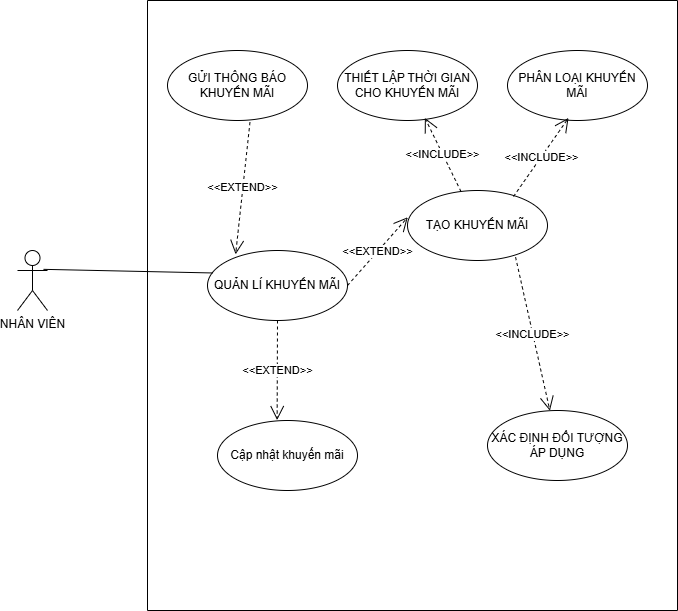

The diagram above was exported from draw.io. Its source (the exported page's mxGraphModel, read from the mxfile embedded in the PNG):
<mxGraphModel dx="1089" dy="598" grid="1" gridSize="10" guides="1" tooltips="1" connect="1" arrows="1" fold="1" page="1" pageScale="1" pageWidth="850" pageHeight="1100" math="0" shadow="0">
  <root>
    <mxCell id="0" />
    <mxCell id="1" parent="0" />
    <mxCell id="aghlMYdbLlB0B3Y5cQTy-1" value="" style="swimlane;startSize=0;" vertex="1" parent="1">
      <mxGeometry x="190" y="310" width="530" height="610" as="geometry" />
    </mxCell>
    <mxCell id="aghlMYdbLlB0B3Y5cQTy-8" value="QUẢN LÍ KHUYẾN MÃI" style="ellipse;whiteSpace=wrap;html=1;" vertex="1" parent="aghlMYdbLlB0B3Y5cQTy-1">
      <mxGeometry x="60" y="250" width="140" height="70" as="geometry" />
    </mxCell>
    <mxCell id="aghlMYdbLlB0B3Y5cQTy-13" value="GỬI THÔNG BÁO KHUYẾN MÃI" style="ellipse;whiteSpace=wrap;html=1;" vertex="1" parent="aghlMYdbLlB0B3Y5cQTy-1">
      <mxGeometry x="20" y="50" width="140" height="70" as="geometry" />
    </mxCell>
    <mxCell id="aghlMYdbLlB0B3Y5cQTy-11" value="Cập nhật khuyến mãi" style="ellipse;whiteSpace=wrap;html=1;" vertex="1" parent="aghlMYdbLlB0B3Y5cQTy-1">
      <mxGeometry x="70" y="420" width="140" height="70" as="geometry" />
    </mxCell>
    <mxCell id="aghlMYdbLlB0B3Y5cQTy-10" value="XÁC ĐỊNH ĐỐI TƯỢNG ÁP DỤNG" style="ellipse;whiteSpace=wrap;html=1;" vertex="1" parent="aghlMYdbLlB0B3Y5cQTy-1">
      <mxGeometry x="340" y="410" width="140" height="70" as="geometry" />
    </mxCell>
    <mxCell id="aghlMYdbLlB0B3Y5cQTy-9" value="TẠO KHUYẾN MÃI" style="ellipse;whiteSpace=wrap;html=1;" vertex="1" parent="aghlMYdbLlB0B3Y5cQTy-1">
      <mxGeometry x="260" y="190" width="140" height="70" as="geometry" />
    </mxCell>
    <mxCell id="aghlMYdbLlB0B3Y5cQTy-15" value="THIẾT LẬP THỜI GIAN CHO KHUYẾN MÃI" style="ellipse;whiteSpace=wrap;html=1;" vertex="1" parent="aghlMYdbLlB0B3Y5cQTy-1">
      <mxGeometry x="190" y="50" width="140" height="70" as="geometry" />
    </mxCell>
    <mxCell id="aghlMYdbLlB0B3Y5cQTy-17" value="&amp;lt;&amp;lt;EXTEND&amp;gt;&amp;gt;" style="endArrow=open;endSize=12;dashed=1;html=1;rounded=0;entryX=0.002;entryY=0.382;entryDx=0;entryDy=0;entryPerimeter=0;exitX=1;exitY=0.5;exitDx=0;exitDy=0;" edge="1" parent="aghlMYdbLlB0B3Y5cQTy-1" source="aghlMYdbLlB0B3Y5cQTy-8" target="aghlMYdbLlB0B3Y5cQTy-9">
      <mxGeometry width="160" relative="1" as="geometry">
        <mxPoint x="160" y="290" as="sourcePoint" />
        <mxPoint x="320" y="290" as="targetPoint" />
      </mxGeometry>
    </mxCell>
    <mxCell id="aghlMYdbLlB0B3Y5cQTy-20" value="PHÂN LOẠI KHUYẾN MÃI" style="ellipse;whiteSpace=wrap;html=1;" vertex="1" parent="aghlMYdbLlB0B3Y5cQTy-1">
      <mxGeometry x="360" y="50" width="140" height="70" as="geometry" />
    </mxCell>
    <mxCell id="aghlMYdbLlB0B3Y5cQTy-21" value="&amp;lt;&amp;lt;INCLUDE&amp;gt;&amp;gt;" style="endArrow=open;endSize=12;dashed=1;html=1;rounded=0;entryX=0.624;entryY=0.963;entryDx=0;entryDy=0;entryPerimeter=0;" edge="1" parent="aghlMYdbLlB0B3Y5cQTy-1" source="aghlMYdbLlB0B3Y5cQTy-9" target="aghlMYdbLlB0B3Y5cQTy-15">
      <mxGeometry width="160" relative="1" as="geometry">
        <mxPoint x="240" y="298" as="sourcePoint" />
        <mxPoint x="300" y="230" as="targetPoint" />
      </mxGeometry>
    </mxCell>
    <mxCell id="aghlMYdbLlB0B3Y5cQTy-23" value="&amp;lt;&amp;lt;INCLUDE&amp;gt;&amp;gt;" style="endArrow=open;endSize=12;dashed=1;html=1;rounded=0;entryX=0.436;entryY=0.963;entryDx=0;entryDy=0;entryPerimeter=0;exitX=0.757;exitY=0.086;exitDx=0;exitDy=0;exitPerimeter=0;" edge="1" parent="aghlMYdbLlB0B3Y5cQTy-1" source="aghlMYdbLlB0B3Y5cQTy-9" target="aghlMYdbLlB0B3Y5cQTy-20">
      <mxGeometry width="160" relative="1" as="geometry">
        <mxPoint x="320" y="268" as="sourcePoint" />
        <mxPoint x="380" y="200" as="targetPoint" />
      </mxGeometry>
    </mxCell>
    <mxCell id="aghlMYdbLlB0B3Y5cQTy-24" value="&amp;lt;&amp;lt;EXTEND&amp;gt;&amp;gt;" style="endArrow=open;endSize=12;dashed=1;html=1;rounded=0;entryX=0.201;entryY=0.055;entryDx=0;entryDy=0;entryPerimeter=0;exitX=0.589;exitY=1.025;exitDx=0;exitDy=0;exitPerimeter=0;" edge="1" parent="aghlMYdbLlB0B3Y5cQTy-1" source="aghlMYdbLlB0B3Y5cQTy-13" target="aghlMYdbLlB0B3Y5cQTy-8">
      <mxGeometry width="160" relative="1" as="geometry">
        <mxPoint x="146" y="234" as="sourcePoint" />
        <mxPoint x="110" y="160" as="targetPoint" />
      </mxGeometry>
    </mxCell>
    <mxCell id="aghlMYdbLlB0B3Y5cQTy-25" value="&amp;lt;&amp;lt;EXTEND&amp;gt;&amp;gt;" style="endArrow=open;endSize=12;dashed=1;html=1;rounded=0;entryX=0.426;entryY=-0.006;entryDx=0;entryDy=0;entryPerimeter=0;" edge="1" parent="aghlMYdbLlB0B3Y5cQTy-1" source="aghlMYdbLlB0B3Y5cQTy-8" target="aghlMYdbLlB0B3Y5cQTy-11">
      <mxGeometry width="160" relative="1" as="geometry">
        <mxPoint x="229.497474683061" y="389.7487373415304" as="sourcePoint" />
        <mxPoint x="330" y="360" as="targetPoint" />
      </mxGeometry>
    </mxCell>
    <mxCell id="aghlMYdbLlB0B3Y5cQTy-26" value="&amp;lt;&amp;lt;INCLUDE&amp;gt;&amp;gt;" style="endArrow=open;endSize=12;dashed=1;html=1;rounded=0;exitX=0.772;exitY=0.953;exitDx=0;exitDy=0;exitPerimeter=0;" edge="1" parent="aghlMYdbLlB0B3Y5cQTy-1" source="aghlMYdbLlB0B3Y5cQTy-9" target="aghlMYdbLlB0B3Y5cQTy-10">
      <mxGeometry width="160" relative="1" as="geometry">
        <mxPoint x="440" y="339" as="sourcePoint" />
        <mxPoint x="495" y="260" as="targetPoint" />
      </mxGeometry>
    </mxCell>
    <mxCell id="aghlMYdbLlB0B3Y5cQTy-2" value="NHÂN VIÊN" style="shape=umlActor;verticalLabelPosition=bottom;verticalAlign=top;html=1;" vertex="1" parent="1">
      <mxGeometry x="60" y="560" width="30" height="60" as="geometry" />
    </mxCell>
    <mxCell id="aghlMYdbLlB0B3Y5cQTy-16" value="" style="endArrow=none;html=1;rounded=0;entryX=0.038;entryY=0.321;entryDx=0;entryDy=0;entryPerimeter=0;exitX=0.867;exitY=0.314;exitDx=0;exitDy=0;exitPerimeter=0;" edge="1" parent="1" source="aghlMYdbLlB0B3Y5cQTy-2" target="aghlMYdbLlB0B3Y5cQTy-8">
      <mxGeometry relative="1" as="geometry">
        <mxPoint x="350" y="600" as="sourcePoint" />
        <mxPoint x="510" y="600" as="targetPoint" />
      </mxGeometry>
    </mxCell>
  </root>
</mxGraphModel>